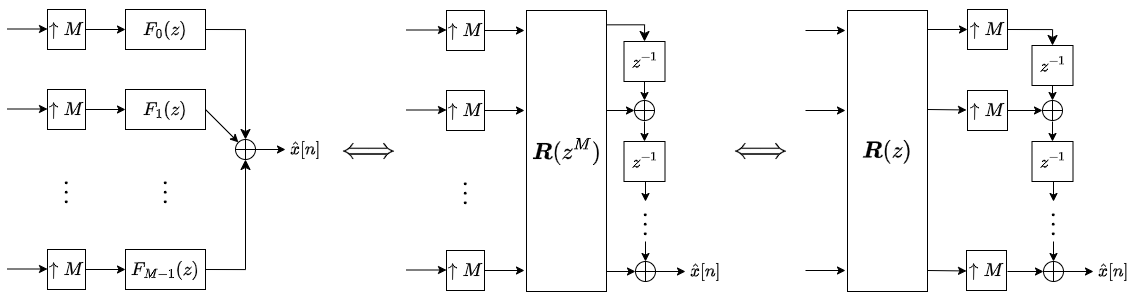

The diagram above was exported from draw.io. Its source (the exported page's mxGraphModel, read from the mxfile embedded in the PNG):
<mxGraphModel dx="1222" dy="857" grid="1" gridSize="10" guides="1" tooltips="1" connect="1" arrows="1" fold="1" page="1" pageScale="1" pageWidth="827" pageHeight="1169" math="1" shadow="0">
  <root>
    <mxCell id="0" />
    <mxCell id="1" parent="0" />
    <mxCell id="2" value="&lt;font style=&quot;font-size: 16px;&quot;&gt;$$F_{0}(z)$$&lt;/font&gt;" style="rounded=0;whiteSpace=wrap;html=1;" vertex="1" parent="1">
      <mxGeometry x="198" y="438" width="80" height="40" as="geometry" />
    </mxCell>
    <mxCell id="3" value="&lt;font style=&quot;font-size: 16px;&quot;&gt;$$F_{1}(z)$$&lt;/font&gt;" style="rounded=0;whiteSpace=wrap;html=1;" vertex="1" parent="1">
      <mxGeometry x="198" y="518" width="80" height="40" as="geometry" />
    </mxCell>
    <mxCell id="4" value="&lt;font style=&quot;font-size: 16px;&quot;&gt;$$F_{M-1}(z)$$&lt;/font&gt;" style="rounded=0;whiteSpace=wrap;html=1;" vertex="1" parent="1">
      <mxGeometry x="198" y="678" width="80" height="40" as="geometry" />
    </mxCell>
    <mxCell id="5" value="&lt;font style=&quot;font-size: 16px;&quot;&gt;$$\uparrow&lt;br&gt;M$$&lt;/font&gt;" style="rounded=0;whiteSpace=wrap;html=1;" vertex="1" parent="1">
      <mxGeometry x="120" y="438" width="38" height="40" as="geometry" />
    </mxCell>
    <mxCell id="6" value="&lt;font style=&quot;font-size: 16px;&quot;&gt;$$\uparrow&lt;br&gt;M$$&lt;/font&gt;" style="rounded=0;whiteSpace=wrap;html=1;" vertex="1" parent="1">
      <mxGeometry x="120" y="518" width="38" height="40" as="geometry" />
    </mxCell>
    <mxCell id="7" value="&lt;font style=&quot;font-size: 16px;&quot;&gt;$$\uparrow&lt;br&gt;M$$&lt;/font&gt;" style="rounded=0;whiteSpace=wrap;html=1;" vertex="1" parent="1">
      <mxGeometry x="120" y="678" width="38" height="40" as="geometry" />
    </mxCell>
    <mxCell id="8" value="" style="endArrow=classic;html=1;rounded=0;exitX=1;exitY=0.5;exitDx=0;exitDy=0;entryX=0;entryY=0.5;entryDx=0;entryDy=0;" edge="1" source="5" target="2" parent="1">
      <mxGeometry width="50" height="50" relative="1" as="geometry">
        <mxPoint x="288" y="468" as="sourcePoint" />
        <mxPoint x="328" y="468" as="targetPoint" />
      </mxGeometry>
    </mxCell>
    <mxCell id="9" value="" style="endArrow=classic;html=1;rounded=0;exitX=1;exitY=0.5;exitDx=0;exitDy=0;entryX=0;entryY=0.5;entryDx=0;entryDy=0;" edge="1" source="6" target="3" parent="1">
      <mxGeometry width="50" height="50" relative="1" as="geometry">
        <mxPoint x="168" y="468" as="sourcePoint" />
        <mxPoint x="208" y="468" as="targetPoint" />
      </mxGeometry>
    </mxCell>
    <mxCell id="10" value="" style="endArrow=classic;html=1;rounded=0;exitX=1;exitY=0.5;exitDx=0;exitDy=0;entryX=0;entryY=0.5;entryDx=0;entryDy=0;" edge="1" source="7" target="4" parent="1">
      <mxGeometry width="50" height="50" relative="1" as="geometry">
        <mxPoint x="168" y="548" as="sourcePoint" />
        <mxPoint x="208" y="548" as="targetPoint" />
      </mxGeometry>
    </mxCell>
    <mxCell id="11" value="" style="edgeStyle=segmentEdgeStyle;endArrow=classic;html=1;curved=0;rounded=0;endSize=8;startSize=8;exitX=1;exitY=0.5;exitDx=0;exitDy=0;entryX=0.5;entryY=1;entryDx=0;entryDy=0;entryPerimeter=0;" edge="1" source="4" target="12" parent="1">
      <mxGeometry width="50" height="50" relative="1" as="geometry">
        <mxPoint x="208" y="738" as="sourcePoint" />
        <mxPoint x="318" y="638" as="targetPoint" />
        <Array as="points">
          <mxPoint x="318" y="698" />
        </Array>
      </mxGeometry>
    </mxCell>
    <mxCell id="12" value="" style="verticalLabelPosition=bottom;verticalAlign=top;html=1;shape=mxgraph.flowchart.summing_function;" vertex="1" parent="1">
      <mxGeometry x="308" y="568" width="20" height="20" as="geometry" />
    </mxCell>
    <mxCell id="13" value="" style="edgeStyle=segmentEdgeStyle;endArrow=classic;html=1;curved=0;rounded=0;endSize=8;startSize=8;entryX=0.5;entryY=0;entryDx=0;entryDy=0;exitX=1;exitY=0.5;exitDx=0;exitDy=0;entryPerimeter=0;" edge="1" source="2" target="12" parent="1">
      <mxGeometry width="50" height="50" relative="1" as="geometry">
        <mxPoint x="348" y="538" as="sourcePoint" />
        <mxPoint x="388" y="458" as="targetPoint" />
        <Array as="points" />
      </mxGeometry>
    </mxCell>
    <mxCell id="14" value="" style="endArrow=classic;html=1;rounded=0;exitX=1;exitY=0.5;exitDx=0;exitDy=0;entryX=0.145;entryY=0.145;entryDx=0;entryDy=0;entryPerimeter=0;" edge="1" source="3" target="12" parent="1">
      <mxGeometry width="50" height="50" relative="1" as="geometry">
        <mxPoint x="28" y="668" as="sourcePoint" />
        <mxPoint x="78" y="618" as="targetPoint" />
      </mxGeometry>
    </mxCell>
    <mxCell id="15" value="" style="endArrow=classic;html=1;rounded=0;exitX=1;exitY=0.5;exitDx=0;exitDy=0;exitPerimeter=0;entryX=0;entryY=0.5;entryDx=0;entryDy=0;" edge="1" source="12" target="16" parent="1">
      <mxGeometry width="50" height="50" relative="1" as="geometry">
        <mxPoint x="328" y="577.5" as="sourcePoint" />
        <mxPoint x="368" y="578" as="targetPoint" />
      </mxGeometry>
    </mxCell>
    <mxCell id="16" value="&lt;font style=&quot;font-size: 15px;&quot;&gt;$$\hat{x}[n]$$&lt;/font&gt;" style="text;html=1;align=center;verticalAlign=middle;whiteSpace=wrap;rounded=0;" vertex="1" parent="1">
      <mxGeometry x="358" y="563" width="40" height="30" as="geometry" />
    </mxCell>
    <mxCell id="17" value="&lt;font style=&quot;font-size: 20px;&quot;&gt;$$\vdots$$&lt;/font&gt;" style="text;html=1;align=center;verticalAlign=middle;whiteSpace=wrap;rounded=0;direction=north;" vertex="1" parent="1">
      <mxGeometry x="124" y="588" width="30" height="60" as="geometry" />
    </mxCell>
    <mxCell id="18" value="&lt;font style=&quot;font-size: 20px;&quot;&gt;$$\vdots$$&lt;/font&gt;" style="text;html=1;align=center;verticalAlign=middle;whiteSpace=wrap;rounded=0;direction=north;" vertex="1" parent="1">
      <mxGeometry x="223" y="588" width="30" height="60" as="geometry" />
    </mxCell>
    <mxCell id="19" value="" style="endArrow=classic;html=1;rounded=0;exitX=1;exitY=0.5;exitDx=0;exitDy=0;" edge="1" parent="1">
      <mxGeometry width="50" height="50" relative="1" as="geometry">
        <mxPoint x="80" y="457.5" as="sourcePoint" />
        <mxPoint x="120" y="457.5" as="targetPoint" />
      </mxGeometry>
    </mxCell>
    <mxCell id="20" value="" style="endArrow=classic;html=1;rounded=0;exitX=1;exitY=0.5;exitDx=0;exitDy=0;" edge="1" parent="1">
      <mxGeometry width="50" height="50" relative="1" as="geometry">
        <mxPoint x="80" y="537.5" as="sourcePoint" />
        <mxPoint x="120" y="537.5" as="targetPoint" />
      </mxGeometry>
    </mxCell>
    <mxCell id="21" value="" style="endArrow=classic;html=1;rounded=0;exitX=1;exitY=0.5;exitDx=0;exitDy=0;" edge="1" parent="1">
      <mxGeometry width="50" height="50" relative="1" as="geometry">
        <mxPoint x="80" y="697.5" as="sourcePoint" />
        <mxPoint x="120" y="697.5" as="targetPoint" />
      </mxGeometry>
    </mxCell>
    <mxCell id="22" value="&lt;font style=&quot;font-size: 16px;&quot;&gt;$$\uparrow&lt;br&gt;M$$&lt;/font&gt;" style="rounded=0;whiteSpace=wrap;html=1;" vertex="1" parent="1">
      <mxGeometry x="519" y="439" width="38" height="40" as="geometry" />
    </mxCell>
    <mxCell id="23" value="&lt;font style=&quot;font-size: 16px;&quot;&gt;$$\uparrow&lt;br&gt;M$$&lt;/font&gt;" style="rounded=0;whiteSpace=wrap;html=1;" vertex="1" parent="1">
      <mxGeometry x="519" y="519" width="38" height="40" as="geometry" />
    </mxCell>
    <mxCell id="24" value="&lt;font style=&quot;font-size: 16px;&quot;&gt;$$\uparrow&lt;br&gt;M$$&lt;/font&gt;" style="rounded=0;whiteSpace=wrap;html=1;" vertex="1" parent="1">
      <mxGeometry x="519" y="679" width="38" height="40" as="geometry" />
    </mxCell>
    <mxCell id="25" value="" style="endArrow=classic;html=1;rounded=0;exitX=1;exitY=0.5;exitDx=0;exitDy=0;entryX=0;entryY=0.5;entryDx=0;entryDy=0;" edge="1" source="22" parent="1">
      <mxGeometry width="50" height="50" relative="1" as="geometry">
        <mxPoint x="687" y="469" as="sourcePoint" />
        <mxPoint x="597" y="459" as="targetPoint" />
      </mxGeometry>
    </mxCell>
    <mxCell id="26" value="" style="endArrow=classic;html=1;rounded=0;exitX=1;exitY=0.5;exitDx=0;exitDy=0;entryX=0;entryY=0.5;entryDx=0;entryDy=0;" edge="1" source="23" parent="1">
      <mxGeometry width="50" height="50" relative="1" as="geometry">
        <mxPoint x="567" y="469" as="sourcePoint" />
        <mxPoint x="597" y="539" as="targetPoint" />
      </mxGeometry>
    </mxCell>
    <mxCell id="27" value="" style="endArrow=classic;html=1;rounded=0;exitX=1;exitY=0.5;exitDx=0;exitDy=0;entryX=0;entryY=0.5;entryDx=0;entryDy=0;" edge="1" source="24" parent="1">
      <mxGeometry width="50" height="50" relative="1" as="geometry">
        <mxPoint x="567" y="549" as="sourcePoint" />
        <mxPoint x="597" y="699" as="targetPoint" />
      </mxGeometry>
    </mxCell>
    <mxCell id="28" value="" style="verticalLabelPosition=bottom;verticalAlign=top;html=1;shape=mxgraph.flowchart.summing_function;" vertex="1" parent="1">
      <mxGeometry x="708" y="690" width="20" height="20" as="geometry" />
    </mxCell>
    <mxCell id="29" value="" style="endArrow=classic;html=1;rounded=0;exitX=1;exitY=0.5;exitDx=0;exitDy=0;exitPerimeter=0;entryX=0;entryY=0.5;entryDx=0;entryDy=0;" edge="1" source="28" target="30" parent="1">
      <mxGeometry width="50" height="50" relative="1" as="geometry">
        <mxPoint x="728" y="699.5" as="sourcePoint" />
        <mxPoint x="768" y="700" as="targetPoint" />
      </mxGeometry>
    </mxCell>
    <mxCell id="30" value="&lt;font style=&quot;font-size: 15px;&quot;&gt;$$\hat{x}[n]$$&lt;/font&gt;" style="text;html=1;align=center;verticalAlign=middle;whiteSpace=wrap;rounded=0;" vertex="1" parent="1">
      <mxGeometry x="758" y="685" width="40" height="30" as="geometry" />
    </mxCell>
    <mxCell id="31" value="&lt;font style=&quot;font-size: 20px;&quot;&gt;$$\vdots$$&lt;/font&gt;" style="text;html=1;align=center;verticalAlign=middle;whiteSpace=wrap;rounded=0;direction=north;" vertex="1" parent="1">
      <mxGeometry x="523" y="589" width="30" height="60" as="geometry" />
    </mxCell>
    <mxCell id="32" value="" style="endArrow=classic;html=1;rounded=0;exitX=1;exitY=0.5;exitDx=0;exitDy=0;" edge="1" parent="1">
      <mxGeometry width="50" height="50" relative="1" as="geometry">
        <mxPoint x="479" y="458.5" as="sourcePoint" />
        <mxPoint x="519" y="458.5" as="targetPoint" />
      </mxGeometry>
    </mxCell>
    <mxCell id="33" value="" style="endArrow=classic;html=1;rounded=0;exitX=1;exitY=0.5;exitDx=0;exitDy=0;" edge="1" parent="1">
      <mxGeometry width="50" height="50" relative="1" as="geometry">
        <mxPoint x="479" y="538.5" as="sourcePoint" />
        <mxPoint x="519" y="538.5" as="targetPoint" />
      </mxGeometry>
    </mxCell>
    <mxCell id="34" value="" style="endArrow=classic;html=1;rounded=0;exitX=1;exitY=0.5;exitDx=0;exitDy=0;" edge="1" parent="1">
      <mxGeometry width="50" height="50" relative="1" as="geometry">
        <mxPoint x="479" y="698.5" as="sourcePoint" />
        <mxPoint x="519" y="698.5" as="targetPoint" />
      </mxGeometry>
    </mxCell>
    <mxCell id="35" value="&lt;font style=&quot;font-size: 20px;&quot;&gt;$$\boldsymbol{R}(z^{M})$$&lt;/font&gt;" style="rounded=0;whiteSpace=wrap;html=1;" vertex="1" parent="1">
      <mxGeometry x="599" y="439" width="80" height="281" as="geometry" />
    </mxCell>
    <mxCell id="36" value="&lt;font style=&quot;font-size: 15px;&quot;&gt;$$z^{-1}$$&lt;/font&gt;" style="rounded=0;whiteSpace=wrap;html=1;" vertex="1" parent="1">
      <mxGeometry x="696.5" y="470" width="41" height="40" as="geometry" />
    </mxCell>
    <mxCell id="37" value="&lt;font style=&quot;font-size: 15px;&quot;&gt;$$z^{-1}$$&lt;/font&gt;" style="rounded=0;whiteSpace=wrap;html=1;" vertex="1" parent="1">
      <mxGeometry x="696.5" y="570" width="41" height="40" as="geometry" />
    </mxCell>
    <mxCell id="38" value="" style="verticalLabelPosition=bottom;verticalAlign=top;html=1;shape=mxgraph.flowchart.summing_function;" vertex="1" parent="1">
      <mxGeometry x="707" y="529" width="20" height="20" as="geometry" />
    </mxCell>
    <mxCell id="39" value="&lt;font style=&quot;font-size: 20px;&quot;&gt;$$\vdots$$&lt;/font&gt;" style="text;html=1;align=center;verticalAlign=middle;whiteSpace=wrap;rounded=0;direction=north;" vertex="1" parent="1">
      <mxGeometry x="703" y="630" width="30" height="40" as="geometry" />
    </mxCell>
    <mxCell id="40" value="" style="edgeStyle=segmentEdgeStyle;endArrow=classic;html=1;curved=0;rounded=0;endSize=8;startSize=8;exitX=1.008;exitY=0.051;exitDx=0;exitDy=0;entryX=0.5;entryY=0;entryDx=0;entryDy=0;exitPerimeter=0;" edge="1" source="35" target="36" parent="1">
      <mxGeometry width="50" height="50" relative="1" as="geometry">
        <mxPoint x="779" y="408" as="sourcePoint" />
        <mxPoint x="819" y="438" as="targetPoint" />
        <Array as="points">
          <mxPoint x="717" y="453" />
        </Array>
      </mxGeometry>
    </mxCell>
    <mxCell id="41" value="" style="endArrow=classic;html=1;rounded=0;exitX=0.5;exitY=1;exitDx=0;exitDy=0;entryX=0.5;entryY=0;entryDx=0;entryDy=0;entryPerimeter=0;" edge="1" source="36" target="38" parent="1">
      <mxGeometry width="50" height="50" relative="1" as="geometry">
        <mxPoint x="567" y="549" as="sourcePoint" />
        <mxPoint x="607" y="549" as="targetPoint" />
      </mxGeometry>
    </mxCell>
    <mxCell id="42" value="" style="endArrow=classic;html=1;rounded=0;entryX=0;entryY=0.5;entryDx=0;entryDy=0;entryPerimeter=0;" edge="1" target="38" parent="1">
      <mxGeometry width="50" height="50" relative="1" as="geometry">
        <mxPoint x="679" y="539" as="sourcePoint" />
        <mxPoint x="607" y="549" as="targetPoint" />
      </mxGeometry>
    </mxCell>
    <mxCell id="43" value="" style="endArrow=classic;html=1;rounded=0;entryX=0.5;entryY=0;entryDx=0;entryDy=0;" edge="1" target="37" parent="1">
      <mxGeometry width="50" height="50" relative="1" as="geometry">
        <mxPoint x="717" y="550" as="sourcePoint" />
        <mxPoint x="727" y="539" as="targetPoint" />
      </mxGeometry>
    </mxCell>
    <mxCell id="44" value="" style="endArrow=classic;html=1;rounded=0;entryX=0;entryY=0.5;entryDx=0;entryDy=0;entryPerimeter=0;" edge="1" target="28" parent="1">
      <mxGeometry width="50" height="50" relative="1" as="geometry">
        <mxPoint x="679" y="700" as="sourcePoint" />
        <mxPoint x="727" y="580" as="targetPoint" />
      </mxGeometry>
    </mxCell>
    <mxCell id="45" value="" style="endArrow=classic;html=1;rounded=0;" edge="1" target="39" parent="1">
      <mxGeometry width="50" height="50" relative="1" as="geometry">
        <mxPoint x="718" y="610" as="sourcePoint" />
        <mxPoint x="727" y="580" as="targetPoint" />
      </mxGeometry>
    </mxCell>
    <mxCell id="46" value="" style="endArrow=classic;html=1;rounded=0;entryX=0.5;entryY=0;entryDx=0;entryDy=0;entryPerimeter=0;exitX=0;exitY=0.5;exitDx=0;exitDy=0;" edge="1" source="39" target="28" parent="1">
      <mxGeometry width="50" height="50" relative="1" as="geometry">
        <mxPoint x="739" y="680" as="sourcePoint" />
        <mxPoint x="728" y="640" as="targetPoint" />
      </mxGeometry>
    </mxCell>
    <mxCell id="47" value="" style="endArrow=classic;html=1;rounded=0;exitX=1;exitY=0.5;exitDx=0;exitDy=0;entryX=0;entryY=0.5;entryDx=0;entryDy=0;" edge="1" parent="1">
      <mxGeometry width="50" height="50" relative="1" as="geometry">
        <mxPoint x="878" y="459" as="sourcePoint" />
        <mxPoint x="918" y="459" as="targetPoint" />
      </mxGeometry>
    </mxCell>
    <mxCell id="48" value="" style="endArrow=classic;html=1;rounded=0;exitX=1;exitY=0.5;exitDx=0;exitDy=0;entryX=0;entryY=0.5;entryDx=0;entryDy=0;" edge="1" parent="1">
      <mxGeometry width="50" height="50" relative="1" as="geometry">
        <mxPoint x="878" y="539" as="sourcePoint" />
        <mxPoint x="918" y="539" as="targetPoint" />
      </mxGeometry>
    </mxCell>
    <mxCell id="49" value="" style="endArrow=classic;html=1;rounded=0;exitX=1;exitY=0.5;exitDx=0;exitDy=0;entryX=0;entryY=0.5;entryDx=0;entryDy=0;" edge="1" parent="1">
      <mxGeometry width="50" height="50" relative="1" as="geometry">
        <mxPoint x="878" y="699" as="sourcePoint" />
        <mxPoint x="918" y="699" as="targetPoint" />
      </mxGeometry>
    </mxCell>
    <mxCell id="50" value="" style="verticalLabelPosition=bottom;verticalAlign=top;html=1;shape=mxgraph.flowchart.summing_function;" vertex="1" parent="1">
      <mxGeometry x="1116" y="690" width="20" height="20" as="geometry" />
    </mxCell>
    <mxCell id="51" value="" style="endArrow=classic;html=1;rounded=0;exitX=1;exitY=0.5;exitDx=0;exitDy=0;exitPerimeter=0;entryX=0;entryY=0.5;entryDx=0;entryDy=0;" edge="1" source="50" target="52" parent="1">
      <mxGeometry width="50" height="50" relative="1" as="geometry">
        <mxPoint x="1136" y="699.5" as="sourcePoint" />
        <mxPoint x="1176" y="700" as="targetPoint" />
      </mxGeometry>
    </mxCell>
    <mxCell id="52" value="&lt;font style=&quot;font-size: 15px;&quot;&gt;$$\hat{x}[n]$$&lt;/font&gt;" style="text;html=1;align=center;verticalAlign=middle;whiteSpace=wrap;rounded=0;" vertex="1" parent="1">
      <mxGeometry x="1166" y="685" width="40" height="30" as="geometry" />
    </mxCell>
    <mxCell id="53" value="&lt;font style=&quot;font-size: 20px;&quot;&gt;$$\boldsymbol{R}(z)$$&lt;/font&gt;" style="rounded=0;whiteSpace=wrap;html=1;" vertex="1" parent="1">
      <mxGeometry x="920" y="439" width="80" height="281" as="geometry" />
    </mxCell>
    <mxCell id="54" value="&lt;font style=&quot;font-size: 15px;&quot;&gt;$$z^{-1}$$&lt;/font&gt;" style="rounded=0;whiteSpace=wrap;html=1;" vertex="1" parent="1">
      <mxGeometry x="1104.5" y="474" width="41" height="40" as="geometry" />
    </mxCell>
    <mxCell id="55" value="&lt;font style=&quot;font-size: 15px;&quot;&gt;$$z^{-1}$$&lt;/font&gt;" style="rounded=0;whiteSpace=wrap;html=1;" vertex="1" parent="1">
      <mxGeometry x="1104.5" y="570" width="41" height="40" as="geometry" />
    </mxCell>
    <mxCell id="56" value="" style="verticalLabelPosition=bottom;verticalAlign=top;html=1;shape=mxgraph.flowchart.summing_function;" vertex="1" parent="1">
      <mxGeometry x="1115" y="529" width="20" height="20" as="geometry" />
    </mxCell>
    <mxCell id="57" value="&lt;font style=&quot;font-size: 20px;&quot;&gt;$$\vdots$$&lt;/font&gt;" style="text;html=1;align=center;verticalAlign=middle;whiteSpace=wrap;rounded=0;direction=north;" vertex="1" parent="1">
      <mxGeometry x="1111" y="630" width="30" height="40" as="geometry" />
    </mxCell>
    <mxCell id="58" value="" style="edgeStyle=segmentEdgeStyle;endArrow=classic;html=1;curved=0;rounded=0;endSize=8;startSize=8;entryX=0.5;entryY=0;entryDx=0;entryDy=0;exitX=1;exitY=0.5;exitDx=0;exitDy=0;" edge="1" source="68" target="54" parent="1">
      <mxGeometry width="50" height="50" relative="1" as="geometry">
        <mxPoint x="1070" y="460" as="sourcePoint" />
        <mxPoint x="1140" y="438" as="targetPoint" />
        <Array as="points">
          <mxPoint x="1125" y="458" />
        </Array>
      </mxGeometry>
    </mxCell>
    <mxCell id="59" value="" style="endArrow=classic;html=1;rounded=0;exitX=0.5;exitY=1;exitDx=0;exitDy=0;entryX=0.5;entryY=0;entryDx=0;entryDy=0;entryPerimeter=0;" edge="1" source="54" target="56" parent="1">
      <mxGeometry width="50" height="50" relative="1" as="geometry">
        <mxPoint x="975" y="549" as="sourcePoint" />
        <mxPoint x="1015" y="549" as="targetPoint" />
      </mxGeometry>
    </mxCell>
    <mxCell id="60" value="" style="endArrow=classic;html=1;rounded=0;entryX=0;entryY=0.5;entryDx=0;entryDy=0;entryPerimeter=0;" edge="1" target="56" parent="1">
      <mxGeometry width="50" height="50" relative="1" as="geometry">
        <mxPoint x="1080" y="539" as="sourcePoint" />
        <mxPoint x="928" y="549" as="targetPoint" />
      </mxGeometry>
    </mxCell>
    <mxCell id="61" value="" style="endArrow=classic;html=1;rounded=0;entryX=0.5;entryY=0;entryDx=0;entryDy=0;" edge="1" target="55" parent="1">
      <mxGeometry width="50" height="50" relative="1" as="geometry">
        <mxPoint x="1125" y="550" as="sourcePoint" />
        <mxPoint x="1135" y="539" as="targetPoint" />
      </mxGeometry>
    </mxCell>
    <mxCell id="62" value="" style="endArrow=classic;html=1;rounded=0;entryX=0;entryY=0.5;entryDx=0;entryDy=0;entryPerimeter=0;" edge="1" target="50" parent="1">
      <mxGeometry width="50" height="50" relative="1" as="geometry">
        <mxPoint x="1080" y="700" as="sourcePoint" />
        <mxPoint x="1048" y="580" as="targetPoint" />
      </mxGeometry>
    </mxCell>
    <mxCell id="63" value="" style="endArrow=classic;html=1;rounded=0;" edge="1" target="57" parent="1">
      <mxGeometry width="50" height="50" relative="1" as="geometry">
        <mxPoint x="1126" y="610" as="sourcePoint" />
        <mxPoint x="1135" y="580" as="targetPoint" />
      </mxGeometry>
    </mxCell>
    <mxCell id="64" value="" style="endArrow=classic;html=1;rounded=0;entryX=0.5;entryY=0;entryDx=0;entryDy=0;entryPerimeter=0;exitX=0;exitY=0.5;exitDx=0;exitDy=0;" edge="1" source="57" target="50" parent="1">
      <mxGeometry width="50" height="50" relative="1" as="geometry">
        <mxPoint x="1147" y="680" as="sourcePoint" />
        <mxPoint x="1136" y="640" as="targetPoint" />
      </mxGeometry>
    </mxCell>
    <mxCell id="65" value="&lt;font style=&quot;font-size: 25px;&quot;&gt;$$\iff$$&lt;/font&gt;" style="text;html=1;align=center;verticalAlign=middle;whiteSpace=wrap;rounded=0;" vertex="1" parent="1">
      <mxGeometry x="411" y="563" width="60" height="30" as="geometry" />
    </mxCell>
    <mxCell id="66" value="&lt;font style=&quot;font-size: 25px;&quot;&gt;$$\iff$$&lt;/font&gt;" style="text;html=1;align=center;verticalAlign=middle;whiteSpace=wrap;rounded=0;" vertex="1" parent="1">
      <mxGeometry x="803" y="563" width="60" height="30" as="geometry" />
    </mxCell>
    <mxCell id="67" value="" style="edgeStyle=segmentEdgeStyle;endArrow=classic;html=1;curved=0;rounded=0;endSize=8;startSize=8;entryX=0.5;entryY=0;entryDx=0;entryDy=0;" edge="1" target="68" parent="1">
      <mxGeometry width="50" height="50" relative="1" as="geometry">
        <mxPoint x="1070" y="460" as="sourcePoint" />
        <mxPoint x="1125" y="470" as="targetPoint" />
        <Array as="points" />
      </mxGeometry>
    </mxCell>
    <mxCell id="68" value="&lt;font style=&quot;font-size: 16px;&quot;&gt;$$\uparrow&lt;br&gt;M$$&lt;/font&gt;" style="rounded=0;whiteSpace=wrap;html=1;" vertex="1" parent="1">
      <mxGeometry x="1040" y="438" width="40" height="40" as="geometry" />
    </mxCell>
    <mxCell id="69" value="&lt;font style=&quot;font-size: 16px;&quot;&gt;$$\uparrow&lt;br&gt;M$$&lt;/font&gt;" style="rounded=0;whiteSpace=wrap;html=1;" vertex="1" parent="1">
      <mxGeometry x="1040" y="519" width="40" height="40" as="geometry" />
    </mxCell>
    <mxCell id="70" value="&lt;font style=&quot;font-size: 16px;&quot;&gt;$$\uparrow&lt;br&gt;M$$&lt;/font&gt;" style="rounded=0;whiteSpace=wrap;html=1;" vertex="1" parent="1">
      <mxGeometry x="1039" y="679" width="40" height="40" as="geometry" />
    </mxCell>
    <mxCell id="71" value="" style="endArrow=classic;html=1;rounded=0;entryX=0;entryY=0.5;entryDx=0;entryDy=0;" edge="1" target="68" parent="1">
      <mxGeometry width="50" height="50" relative="1" as="geometry">
        <mxPoint x="1000" y="458" as="sourcePoint" />
        <mxPoint x="775" y="454" as="targetPoint" />
      </mxGeometry>
    </mxCell>
    <mxCell id="72" value="" style="endArrow=classic;html=1;rounded=0;entryX=0;entryY=0.5;entryDx=0;entryDy=0;" edge="1" parent="1">
      <mxGeometry width="50" height="50" relative="1" as="geometry">
        <mxPoint x="1000" y="538" as="sourcePoint" />
        <mxPoint x="1039" y="538.47" as="targetPoint" />
      </mxGeometry>
    </mxCell>
    <mxCell id="73" value="" style="endArrow=classic;html=1;rounded=0;entryX=0;entryY=0.5;entryDx=0;entryDy=0;" edge="1" parent="1">
      <mxGeometry width="50" height="50" relative="1" as="geometry">
        <mxPoint x="1000" y="699" as="sourcePoint" />
        <mxPoint x="1039" y="699.47" as="targetPoint" />
      </mxGeometry>
    </mxCell>
  </root>
</mxGraphModel>